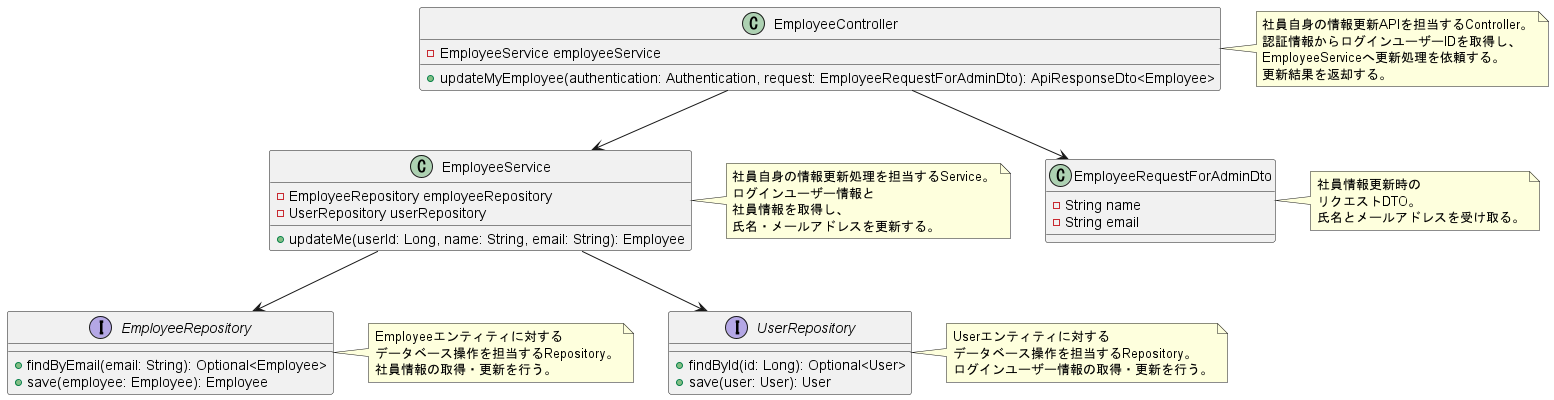

The diagram above was rendered by PlantUML. Its source (embedded in the PNG):
@startuml

class EmployeeController {
    - EmployeeService employeeService
    + updateMyEmployee(authentication: Authentication, request: EmployeeRequestForAdminDto): ApiResponseDto<Employee>
}

note right of EmployeeController
社員自身の情報更新APIを担当するController。
認証情報からログインユーザーIDを取得し、
EmployeeServiceへ更新処理を依頼する。
更新結果を返却する。
end note

class EmployeeService {
    - EmployeeRepository employeeRepository
    - UserRepository userRepository
    + updateMe(userId: Long, name: String, email: String): Employee
}

note right of EmployeeService
社員自身の情報更新処理を担当するService。
ログインユーザー情報と
社員情報を取得し、
氏名・メールアドレスを更新する。
end note

interface EmployeeRepository {
    + findByEmail(email: String): Optional<Employee>
    + save(employee: Employee): Employee
}

note right of EmployeeRepository
Employeeエンティティに対する
データベース操作を担当するRepository。
社員情報の取得・更新を行う。
end note

interface UserRepository {
    + findById(id: Long): Optional<User>
    + save(user: User): User
}

note right of UserRepository
Userエンティティに対する
データベース操作を担当するRepository。
ログインユーザー情報の取得・更新を行う。
end note

class EmployeeRequestForAdminDto {
    - String name
    - String email
}

note right of EmployeeRequestForAdminDto
社員情報更新時の
リクエストDTO。
氏名とメールアドレスを受け取る。
end note

EmployeeController --> EmployeeService
EmployeeController --> EmployeeRequestForAdminDto
EmployeeService --> UserRepository
EmployeeService --> EmployeeRepository

@enduml